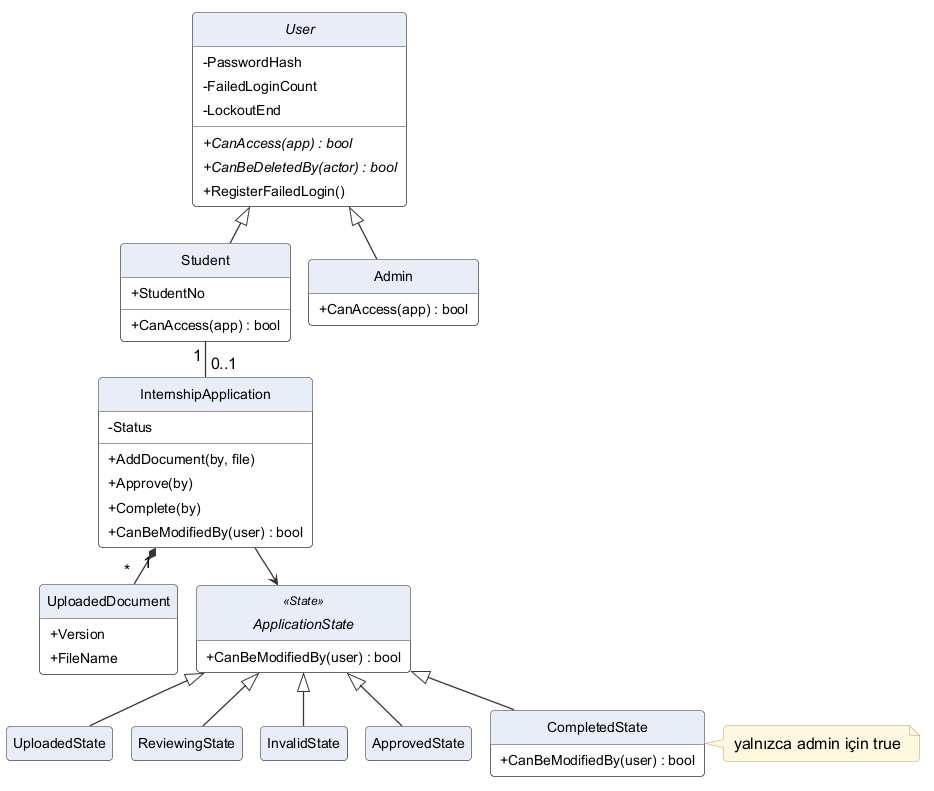

The diagram above was rendered by PlantUML. Its source (embedded in the PNG):
@startuml class-1-users
' Sınıf diyagramı 1/3: kullanıcılar, başvuru ve State deseni
!include ../_style.iuml

abstract class User {
  - PasswordHash
  - FailedLoginCount
  - LockoutEnd
  + {abstract} CanAccess(app) : bool
  + {abstract} CanBeDeletedBy(actor) : bool
  + RegisterFailedLogin()
}
class Student {
  + StudentNo
  + CanAccess(app) : bool
}
class Admin {
  + CanAccess(app) : bool
}

class InternshipApplication {
  - Status
  + AddDocument(by, file)
  + Approve(by)
  + Complete(by)
  + CanBeModifiedBy(user) : bool
}
class UploadedDocument {
  + Version
  + FileName
}

abstract class ApplicationState <<State>> {
  + CanBeModifiedBy(user) : bool
}
class UploadedState
class ReviewingState
class InvalidState
class ApprovedState
class CompletedState {
  + CanBeModifiedBy(user) : bool
}
note right of CompletedState : yalnızca admin için true

User <|-- Student
User <|-- Admin
Student "1" -- "0..1" InternshipApplication
InternshipApplication "1" *-- "*" UploadedDocument
InternshipApplication --> ApplicationState
ApplicationState <|-- UploadedState
ApplicationState <|-- ReviewingState
ApplicationState <|-- InvalidState
ApplicationState <|-- ApprovedState
ApplicationState <|-- CompletedState
@enduml